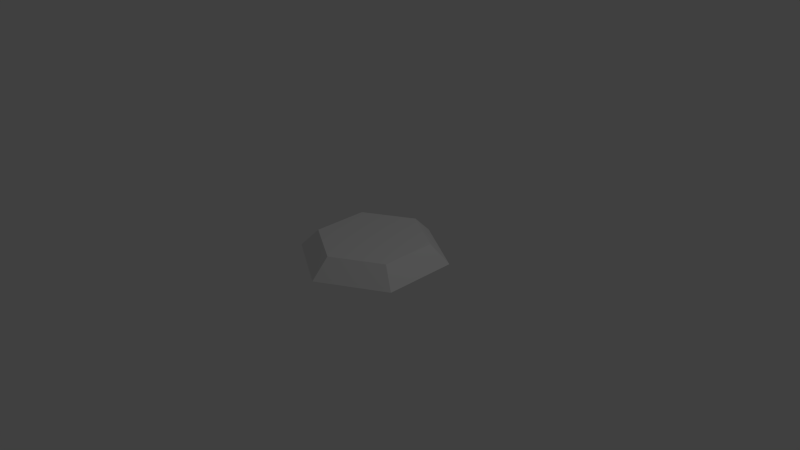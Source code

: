 # Source: hex.blend  (saved by Blender 2.71.0; exported with 4.5.12 LTS)
import bpy
from mathutils import Matrix  # noqa: F401  (used for matrix-valued properties, if any)

bpy.ops.wm.read_factory_settings(use_empty=True)
scene = bpy.context.scene
scene.name = 'Scene'

# ---- collections
col_collection_1 = bpy.data.collections.new('Collection 1'); scene.collection.children.link(col_collection_1)

# ---- world
world_world = bpy.data.worlds.new('World'); scene.world = world_world
world_world.color = (0.05088, 0.05088, 0.05088)
world_world.use_sun_shadow = False
world_world.sun_shadow_jitter_overblur = 0.0
world_world.cycles.sampling_method = 'MANUAL'
world_world.cycles.sample_map_resolution = 256

# ---- cameras
cam_camera = bpy.data.cameras.new('Camera')
cam_camera.clip_end = 100.0
cam_camera.lens = 35.0
cam_camera.sensor_width = 32.0
cam_camera.sensor_height = 18.0
cam_camera.ortho_scale = 7.314
cam_camera.dof.focus_distance = 0.0
cam_camera.dof.aperture_fstop = 128.0

# ---- lights
light_lamp = bpy.data.lights.new('Lamp', 'POINT')
light_lamp.transmission_factor = 0.0
light_lamp.cutoff_distance = 30.0
light_lamp.energy = 100.0
light_lamp.shadow_buffer_clip_start = 1.001
light_lamp.shadow_soft_size = 0.1
light_lamp.shadow_maximum_resolution = 0.006
light_lamp.use_absolute_resolution = True
light_lamp.cycles.use_multiple_importance_sampling = False

# ---- meshes
me_hex = bpy.data.meshes.new('Hex')
me_hex.from_pydata([(0.866, -0.5, 0.0), (8.742e-08, -1.0, 0.0), (-0.866, -0.5, 0.0), (-0.866, 0.5, 0.0), (0.0, 1.0, 0.0), (0.866, 0.5, 0.0), (0.6495, -0.375, 0.25), (6.982e-08, -0.75, 0.25), (-0.6495, -0.375, 0.25), (-0.6495, 0.375, 0.25), (4.257e-09, 0.75, 0.25), (0.6495, 0.375, 0.25), (4.257e-09, -3.193e-09, 0.25)], [], [(5, 4, 10, 11), (0, 5, 11, 6), (1, 0, 6, 7), (2, 1, 7, 8), (3, 2, 8, 9), (4, 3, 9, 10), (10, 9, 12), (9, 8, 12), (8, 7, 12), (7, 6, 12), (6, 11, 12), (11, 10, 12)])
me_hex.use_remesh_preserve_volume = False
me_hex.use_remesh_preserve_attributes = False
me_hex.use_mirror_vertex_groups = False
me_hex.update()

# ---- objects
ob_hex = bpy.data.objects.new('Hex', me_hex)
ob_lamp = bpy.data.objects.new('Lamp', light_lamp)
ob_camera = bpy.data.objects.new('Camera', cam_camera)

# ---- transforms, parenting, visibility, modifiers, constraints
ob_hex.location = (0.0, 0.0, 0.0)
ob_hex.lineart.crease_threshold = 0.0
ob_lamp.location = (4.076, 1.005, 5.904)
ob_lamp.rotation_euler = (0.6503, 0.05522, 1.866)
ob_lamp.lock_rotations_4d = False
ob_lamp.empty_display_type = 'ARROWS'
ob_lamp.color = (0.0, 0.0, 0.0, 0.0)
ob_lamp.lineart.crease_threshold = 0.0
ob_camera.location = (7.481, -6.508, 5.344)
ob_camera.rotation_euler = (1.109, 0.01082, 0.8149)
ob_camera.lock_rotations_4d = False
ob_camera.empty_display_type = 'ARROWS'
ob_camera.color = (0.0, 0.0, 0.0, 0.0)
ob_camera.display_type = 'WIRE'
ob_camera.lineart.crease_threshold = 0.0

# ---- collection membership
col_collection_1.objects.link(ob_hex)
col_collection_1.objects.link(ob_lamp)
col_collection_1.objects.link(ob_camera)

# ---- scene / render settings (as saved in the file)
scene.camera = ob_camera
scene.frame_start = 1; scene.frame_end = 250; scene.frame_set(1)
scene.render.engine = 'BLENDER_EEVEE_NEXT'
scene.render.image_settings.compression = 90
scene.render.resolution_percentage = 50
scene.render.dither_intensity = 0.0
scene.cycles.use_denoising = False
scene.cycles.samples = 10
scene.cycles.sampling_pattern = 'TABULATED_SOBOL'
scene.cycles.light_sampling_threshold = 0.0
scene.cycles.use_adaptive_sampling = False
scene.cycles.use_light_tree = False
scene.cycles.blur_glossy = 0.0
scene.cycles.volume_bounces = 1
scene.cycles.pixel_filter_type = 'GAUSSIAN'
scene.cycles.sample_clamp_indirect = 0.0
scene.view_settings.view_transform = 'Standard'
bpy.context.view_layer.update()
